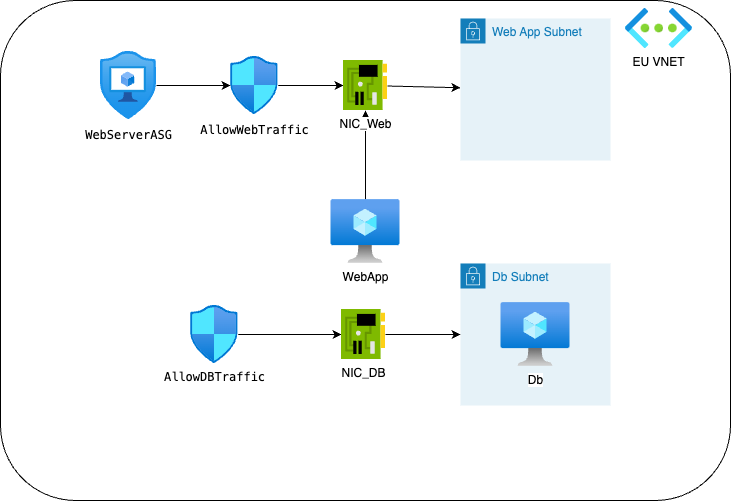

The diagram above was exported from draw.io. Its source (the exported page's mxGraphModel, read from the mxfile embedded in the PNG):
<mxGraphModel dx="1126" dy="-1221" grid="1" gridSize="10" guides="1" tooltips="1" connect="1" arrows="1" fold="1" page="1" pageScale="1" pageWidth="827" pageHeight="1169" math="0" shadow="0">
  <root>
    <mxCell id="0" />
    <mxCell id="1" parent="0" />
    <mxCell id="42" value="" style="rounded=1;whiteSpace=wrap;html=1;labelBackgroundColor=none;fillColor=none;" parent="1" vertex="1">
      <mxGeometry x="1450" y="2660" width="730" height="500" as="geometry" />
    </mxCell>
    <mxCell id="43" value="Web App Subnet" style="points=[[0,0],[0.25,0],[0.5,0],[0.75,0],[1,0],[1,0.25],[1,0.5],[1,0.75],[1,1],[0.75,1],[0.5,1],[0.25,1],[0,1],[0,0.75],[0,0.5],[0,0.25]];outlineConnect=0;gradientColor=none;html=1;whiteSpace=wrap;fontSize=12;fontStyle=0;container=1;pointerEvents=0;collapsible=0;recursiveResize=0;shape=mxgraph.aws4.group;grIcon=mxgraph.aws4.group_security_group;grStroke=0;strokeColor=#147EBA;fillColor=#E6F2F8;verticalAlign=top;align=left;spacingLeft=30;fontColor=#147EBA;dashed=0;" parent="1" vertex="1">
      <mxGeometry x="1910" y="2678" width="150" height="142" as="geometry" />
    </mxCell>
    <mxCell id="44" value="EU VNET" style="aspect=fixed;html=1;points=[];align=center;image;fontSize=12;image=img/lib/azure2/networking/Virtual_Networks.svg;" parent="1" vertex="1">
      <mxGeometry x="2075" y="2668" width="67" height="40" as="geometry" />
    </mxCell>
    <mxCell id="101" style="edgeStyle=none;html=1;" edge="1" parent="1" source="56" target="100">
      <mxGeometry relative="1" as="geometry" />
    </mxCell>
    <mxCell id="56" value="&lt;div style=&quot;font-family: Menlo, Monaco, &amp;quot;Courier New&amp;quot;, monospace; line-height: 18px;&quot;&gt;&lt;span style=&quot;&quot;&gt;AllowWebTraffic&lt;/span&gt;&lt;/div&gt;" style="aspect=fixed;html=1;points=[];align=center;image;fontSize=12;image=img/lib/azure2/networking/Network_Security_Groups.svg;labelBackgroundColor=none;fontColor=default;" parent="1" vertex="1">
      <mxGeometry x="1680" y="2716" width="47.77" height="58" as="geometry" />
    </mxCell>
    <mxCell id="95" style="edgeStyle=none;html=1;fontColor=default;" parent="1" source="93" target="56" edge="1">
      <mxGeometry relative="1" as="geometry" />
    </mxCell>
    <mxCell id="93" value="&lt;div style=&quot;font-family: Menlo, Monaco, &amp;quot;Courier New&amp;quot;, monospace; line-height: 18px;&quot;&gt;&lt;span style=&quot;&quot;&gt;WebServerASG&lt;/span&gt;&lt;/div&gt;" style="aspect=fixed;html=1;points=[];align=center;image;fontSize=12;image=img/lib/azure2/security/Application_Security_Groups.svg;labelBackgroundColor=none;fontColor=default;" parent="1" vertex="1">
      <mxGeometry x="1550" y="2711" width="56.00000000000001" height="68" as="geometry" />
    </mxCell>
    <mxCell id="102" style="edgeStyle=none;html=1;" edge="1" parent="1" source="91" target="100">
      <mxGeometry relative="1" as="geometry" />
    </mxCell>
    <mxCell id="91" value="WebApp" style="aspect=fixed;html=1;points=[];align=center;image;fontSize=12;image=img/lib/azure2/compute/Virtual_Machine.svg;" parent="1" vertex="1">
      <mxGeometry x="1780.5" y="2859" width="69" height="64" as="geometry" />
    </mxCell>
    <mxCell id="103" style="edgeStyle=none;html=1;" edge="1" parent="1" source="100" target="43">
      <mxGeometry relative="1" as="geometry" />
    </mxCell>
    <mxCell id="100" value="NIC_Web" style="sketch=0;aspect=fixed;html=1;points=[];align=center;image;fontSize=12;image=img/lib/mscae/NetworkInterfaceCard.svg;" vertex="1" parent="1">
      <mxGeometry x="1793" y="2720" width="44" height="50" as="geometry" />
    </mxCell>
    <mxCell id="66" value="Db Subnet" style="points=[[0,0],[0.25,0],[0.5,0],[0.75,0],[1,0],[1,0.25],[1,0.5],[1,0.75],[1,1],[0.75,1],[0.5,1],[0.25,1],[0,1],[0,0.75],[0,0.5],[0,0.25]];outlineConnect=0;gradientColor=none;html=1;whiteSpace=wrap;fontSize=12;fontStyle=0;container=1;pointerEvents=0;collapsible=0;recursiveResize=0;shape=mxgraph.aws4.group;grIcon=mxgraph.aws4.group_security_group;grStroke=0;strokeColor=#147EBA;fillColor=#E6F2F8;verticalAlign=top;align=left;spacingLeft=30;fontColor=#147EBA;dashed=0;" parent="1" vertex="1">
      <mxGeometry x="1910" y="2923" width="150" height="142" as="geometry" />
    </mxCell>
    <mxCell id="97" value="Db" style="aspect=fixed;html=1;points=[];align=center;image;fontSize=12;image=img/lib/azure2/compute/Virtual_Machine.svg;" parent="66" vertex="1">
      <mxGeometry x="40.5" y="39" width="69" height="64" as="geometry" />
    </mxCell>
    <mxCell id="106" style="edgeStyle=none;html=1;" edge="1" parent="1" source="79" target="104">
      <mxGeometry relative="1" as="geometry" />
    </mxCell>
    <mxCell id="79" value="&lt;span style=&quot;font-family: Menlo, Monaco, &amp;quot;Courier New&amp;quot;, monospace;&quot;&gt;AllowDBTraffic&lt;/span&gt;" style="aspect=fixed;html=1;points=[];align=center;image;fontSize=12;image=img/lib/azure2/networking/Network_Security_Groups.svg;labelBackgroundColor=none;" parent="1" vertex="1">
      <mxGeometry x="1640" y="2965" width="47.77" height="58" as="geometry" />
    </mxCell>
    <mxCell id="105" style="edgeStyle=none;html=1;entryX=0;entryY=0.5;entryDx=0;entryDy=0;" edge="1" parent="1" source="104" target="66">
      <mxGeometry relative="1" as="geometry" />
    </mxCell>
    <mxCell id="104" value="NIC_DB" style="sketch=0;aspect=fixed;html=1;points=[];align=center;image;fontSize=12;image=img/lib/mscae/NetworkInterfaceCard.svg;" vertex="1" parent="1">
      <mxGeometry x="1791" y="2969" width="44" height="50" as="geometry" />
    </mxCell>
  </root>
</mxGraphModel>